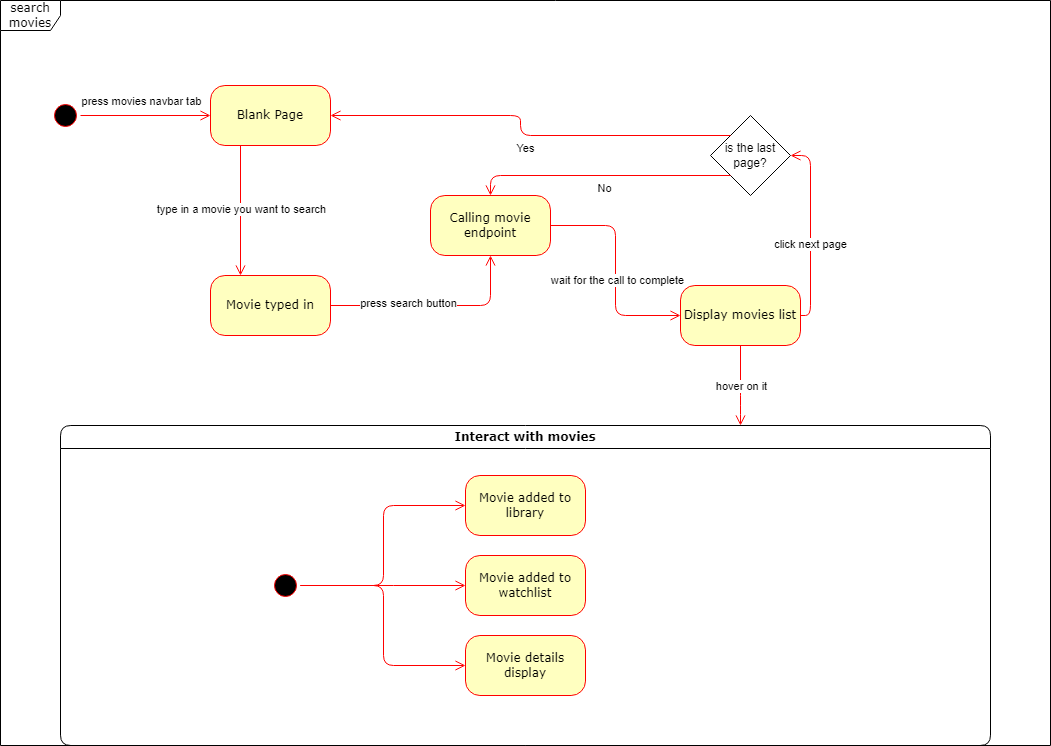

The diagram above was exported from draw.io. Its source (the exported page's mxGraphModel, read from the mxfile embedded in the PNG):
<mxGraphModel dx="1290" dy="530" grid="1" gridSize="10" guides="1" tooltips="1" connect="1" arrows="1" fold="1" page="1" pageScale="1" pageWidth="1100" pageHeight="850" background="none" math="0" shadow="0">
  <root>
    <mxCell id="0" />
    <mxCell id="1" parent="0" />
    <mxCell id="2a3bc250acf0617d-8" value="search movies" style="shape=umlFrame;whiteSpace=wrap;html=1;rounded=1;shadow=0;comic=0;labelBackgroundColor=none;strokeWidth=1;fontFamily=Verdana;fontSize=12;align=center;movable=1;resizable=1;rotatable=1;deletable=1;editable=1;locked=0;connectable=1;" parent="1" vertex="1">
      <mxGeometry x="30" y="35" width="1050" height="745" as="geometry" />
    </mxCell>
    <mxCell id="382b91b5511bd0f7-1" value="" style="ellipse;html=1;shape=startState;fillColor=#000000;strokeColor=#ff0000;rounded=1;shadow=0;comic=0;labelBackgroundColor=none;fontFamily=Verdana;fontSize=12;fontColor=#000000;align=center;direction=south;" parent="1" vertex="1">
      <mxGeometry x="80" y="135" width="30" height="30" as="geometry" />
    </mxCell>
    <mxCell id="382b91b5511bd0f7-5" value="Movie typed in" style="rounded=1;whiteSpace=wrap;html=1;arcSize=24;fillColor=#ffffc0;strokeColor=#ff0000;shadow=0;comic=0;labelBackgroundColor=none;fontFamily=Verdana;fontSize=12;fontColor=#000000;align=center;" parent="1" vertex="1">
      <mxGeometry x="240" y="310" width="120" height="60" as="geometry" />
    </mxCell>
    <mxCell id="382b91b5511bd0f7-6" value="Blank Page" style="rounded=1;whiteSpace=wrap;html=1;arcSize=24;fillColor=#ffffc0;strokeColor=#ff0000;shadow=0;comic=0;labelBackgroundColor=none;fontFamily=Verdana;fontSize=12;fontColor=#000000;align=center;" parent="1" vertex="1">
      <mxGeometry x="240" y="120" width="120" height="60" as="geometry" />
    </mxCell>
    <mxCell id="382b91b5511bd0f7-7" value="Calling movie endpoint" style="rounded=1;whiteSpace=wrap;html=1;arcSize=24;fillColor=#ffffc0;strokeColor=#ff0000;shadow=0;comic=0;labelBackgroundColor=none;fontFamily=Verdana;fontSize=12;fontColor=#000000;align=center;" parent="1" vertex="1">
      <mxGeometry x="460" y="230" width="120" height="60" as="geometry" />
    </mxCell>
    <mxCell id="382b91b5511bd0f7-10" value="Display movies list" style="rounded=1;whiteSpace=wrap;html=1;arcSize=24;fillColor=#ffffc0;strokeColor=#ff0000;shadow=0;comic=0;labelBackgroundColor=none;fontFamily=Verdana;fontSize=12;fontColor=#000000;align=center;" parent="1" vertex="1">
      <mxGeometry x="710" y="320" width="120" height="60" as="geometry" />
    </mxCell>
    <mxCell id="2a3bc250acf0617d-7" value="Interact with movies" style="swimlane;whiteSpace=wrap;html=1;rounded=1;shadow=0;comic=0;labelBackgroundColor=none;strokeWidth=1;fontFamily=Verdana;fontSize=12;align=center;" parent="1" vertex="1">
      <mxGeometry x="90" y="460" width="930" height="320" as="geometry" />
    </mxCell>
    <mxCell id="3cde6dad864a17aa-10" style="edgeStyle=elbowEdgeStyle;html=1;labelBackgroundColor=none;endArrow=open;endSize=8;strokeColor=#ff0000;fontFamily=Verdana;fontSize=12;align=left;exitX=0.5;exitY=0;exitDx=0;exitDy=0;" parent="2a3bc250acf0617d-7" source="2a3bc250acf0617d-3" target="3cde6dad864a17aa-1" edge="1">
      <mxGeometry relative="1" as="geometry" />
    </mxCell>
    <mxCell id="382b91b5511bd0f7-8" value="Movie details display" style="rounded=1;whiteSpace=wrap;html=1;arcSize=24;fillColor=#ffffc0;strokeColor=#ff0000;shadow=0;comic=0;labelBackgroundColor=none;fontFamily=Verdana;fontSize=12;fontColor=#000000;align=center;" parent="2a3bc250acf0617d-7" vertex="1">
      <mxGeometry x="405" y="210" width="120" height="60" as="geometry" />
    </mxCell>
    <mxCell id="3cde6dad864a17aa-9" style="edgeStyle=elbowEdgeStyle;html=1;labelBackgroundColor=none;endArrow=open;endSize=8;strokeColor=#ff0000;fontFamily=Verdana;fontSize=12;align=left;" parent="2a3bc250acf0617d-7" source="2a3bc250acf0617d-3" target="382b91b5511bd0f7-8" edge="1">
      <mxGeometry relative="1" as="geometry" />
    </mxCell>
    <mxCell id="2a3bc250acf0617d-3" value="" style="ellipse;html=1;shape=startState;fillColor=#000000;strokeColor=#ff0000;rounded=1;shadow=0;comic=0;labelBackgroundColor=none;fontFamily=Verdana;fontSize=12;fontColor=#000000;align=center;direction=south;" parent="2a3bc250acf0617d-7" vertex="1">
      <mxGeometry x="210" y="145" width="30" height="30" as="geometry" />
    </mxCell>
    <mxCell id="3cde6dad864a17aa-1" value="Movie added to library" style="rounded=1;whiteSpace=wrap;html=1;arcSize=24;fillColor=#ffffc0;strokeColor=#ff0000;shadow=0;comic=0;labelBackgroundColor=none;fontFamily=Verdana;fontSize=12;fontColor=#000000;align=center;" parent="2a3bc250acf0617d-7" vertex="1">
      <mxGeometry x="405" y="50" width="120" height="60" as="geometry" />
    </mxCell>
    <mxCell id="3cde6dad864a17aa-12" style="edgeStyle=elbowEdgeStyle;html=1;labelBackgroundColor=none;endArrow=open;endSize=8;strokeColor=#ff0000;fontFamily=Verdana;fontSize=12;align=left;entryX=0;entryY=0.5;entryDx=0;entryDy=0;exitX=0.5;exitY=0;exitDx=0;exitDy=0;" parent="2a3bc250acf0617d-7" source="2a3bc250acf0617d-3" target="3cde6dad864a17aa-2" edge="1">
      <mxGeometry relative="1" as="geometry">
        <mxPoint x="130" y="175" as="targetPoint" />
        <Array as="points" />
      </mxGeometry>
    </mxCell>
    <mxCell id="3cde6dad864a17aa-2" value="Movie added to watchlist" style="rounded=1;whiteSpace=wrap;html=1;arcSize=24;fillColor=#ffffc0;strokeColor=#ff0000;shadow=0;comic=0;labelBackgroundColor=none;fontFamily=Verdana;fontSize=12;fontColor=#000000;align=center;" parent="2a3bc250acf0617d-7" vertex="1">
      <mxGeometry x="405" y="130" width="120" height="60" as="geometry" />
    </mxCell>
    <mxCell id="2a3bc250acf0617d-9" style="edgeStyle=orthogonalEdgeStyle;html=1;labelBackgroundColor=none;endArrow=open;endSize=8;strokeColor=#ff0000;fontFamily=Verdana;fontSize=12;align=left;" parent="1" source="382b91b5511bd0f7-1" target="382b91b5511bd0f7-6" edge="1">
      <mxGeometry relative="1" as="geometry" />
    </mxCell>
    <mxCell id="5x9TT2fNr89kQR4-a-rc-1" value="press movies navbar tab" style="edgeLabel;html=1;align=center;verticalAlign=middle;resizable=0;points=[];" vertex="1" connectable="0" parent="2a3bc250acf0617d-9">
      <mxGeometry x="-0.155" y="2" relative="1" as="geometry">
        <mxPoint x="5" y="-13" as="offset" />
      </mxGeometry>
    </mxCell>
    <mxCell id="2a3bc250acf0617d-12" style="edgeStyle=orthogonalEdgeStyle;html=1;exitX=0.25;exitY=1;entryX=0.25;entryY=0;labelBackgroundColor=none;endArrow=open;endSize=8;strokeColor=#ff0000;fontFamily=Verdana;fontSize=12;align=left;entryDx=0;entryDy=0;exitDx=0;exitDy=0;" parent="1" source="382b91b5511bd0f7-6" target="382b91b5511bd0f7-5" edge="1">
      <mxGeometry relative="1" as="geometry" />
    </mxCell>
    <mxCell id="5x9TT2fNr89kQR4-a-rc-6" value="type in a movie you want to search" style="edgeLabel;html=1;align=center;verticalAlign=middle;resizable=0;points=[];" vertex="1" connectable="0" parent="2a3bc250acf0617d-12">
      <mxGeometry x="-0.0338" relative="1" as="geometry">
        <mxPoint as="offset" />
      </mxGeometry>
    </mxCell>
    <mxCell id="2a3bc250acf0617d-13" style="edgeStyle=orthogonalEdgeStyle;html=1;exitX=1;exitY=0.5;entryX=0.5;entryY=1;labelBackgroundColor=none;endArrow=open;endSize=8;strokeColor=#ff0000;fontFamily=Verdana;fontSize=12;align=left;entryDx=0;entryDy=0;" parent="1" source="382b91b5511bd0f7-5" target="382b91b5511bd0f7-7" edge="1">
      <mxGeometry relative="1" as="geometry" />
    </mxCell>
    <mxCell id="5x9TT2fNr89kQR4-a-rc-9" value="press search button" style="edgeLabel;html=1;align=center;verticalAlign=middle;resizable=0;points=[];" vertex="1" connectable="0" parent="2a3bc250acf0617d-13">
      <mxGeometry x="-0.3564" y="3" relative="1" as="geometry">
        <mxPoint x="9" as="offset" />
      </mxGeometry>
    </mxCell>
    <mxCell id="5x9TT2fNr89kQR4-a-rc-8" style="edgeStyle=orthogonalEdgeStyle;html=1;exitX=1;exitY=0.5;entryX=0;entryY=0.5;labelBackgroundColor=none;endArrow=open;endSize=8;strokeColor=#ff0000;fontFamily=Verdana;fontSize=12;align=left;entryDx=0;entryDy=0;exitDx=0;exitDy=0;" edge="1" parent="1" source="382b91b5511bd0f7-7" target="382b91b5511bd0f7-10">
      <mxGeometry relative="1" as="geometry">
        <mxPoint x="370" y="350" as="sourcePoint" />
        <mxPoint x="510" y="270" as="targetPoint" />
      </mxGeometry>
    </mxCell>
    <mxCell id="5x9TT2fNr89kQR4-a-rc-10" value="wait for the call to complete" style="edgeLabel;html=1;align=center;verticalAlign=middle;resizable=0;points=[];" vertex="1" connectable="0" parent="5x9TT2fNr89kQR4-a-rc-8">
      <mxGeometry x="-0.02" y="1" relative="1" as="geometry">
        <mxPoint y="11" as="offset" />
      </mxGeometry>
    </mxCell>
    <mxCell id="5x9TT2fNr89kQR4-a-rc-12" style="edgeStyle=orthogonalEdgeStyle;html=1;exitX=1;exitY=0.5;entryX=1;entryY=0.5;labelBackgroundColor=none;endArrow=open;endSize=8;strokeColor=#ff0000;fontFamily=Verdana;fontSize=12;align=left;entryDx=0;entryDy=0;exitDx=0;exitDy=0;" edge="1" parent="1" source="382b91b5511bd0f7-10" target="5x9TT2fNr89kQR4-a-rc-14">
      <mxGeometry relative="1" as="geometry">
        <mxPoint x="710" y="220" as="sourcePoint" />
        <mxPoint x="760" y="320" as="targetPoint" />
      </mxGeometry>
    </mxCell>
    <mxCell id="5x9TT2fNr89kQR4-a-rc-13" value="click next page" style="edgeLabel;html=1;align=center;verticalAlign=middle;resizable=0;points=[];" vertex="1" connectable="0" parent="5x9TT2fNr89kQR4-a-rc-12">
      <mxGeometry x="-0.02" y="1" relative="1" as="geometry">
        <mxPoint y="11" as="offset" />
      </mxGeometry>
    </mxCell>
    <mxCell id="5x9TT2fNr89kQR4-a-rc-14" value="is the last page?" style="rhombus;whiteSpace=wrap;html=1;" vertex="1" parent="1">
      <mxGeometry x="740" y="150" width="80" height="80" as="geometry" />
    </mxCell>
    <mxCell id="5x9TT2fNr89kQR4-a-rc-15" style="edgeStyle=orthogonalEdgeStyle;html=1;entryX=0.5;entryY=0;labelBackgroundColor=none;endArrow=open;endSize=8;strokeColor=#ff0000;fontFamily=Verdana;fontSize=12;align=left;entryDx=0;entryDy=0;exitX=0;exitY=1;exitDx=0;exitDy=0;" edge="1" parent="1" source="5x9TT2fNr89kQR4-a-rc-14" target="382b91b5511bd0f7-7">
      <mxGeometry relative="1" as="geometry">
        <mxPoint x="730" y="205" as="sourcePoint" />
        <mxPoint x="640" y="70" as="targetPoint" />
      </mxGeometry>
    </mxCell>
    <mxCell id="5x9TT2fNr89kQR4-a-rc-16" value="No" style="edgeLabel;html=1;align=center;verticalAlign=middle;resizable=0;points=[];" vertex="1" connectable="0" parent="5x9TT2fNr89kQR4-a-rc-15">
      <mxGeometry x="-0.02" y="1" relative="1" as="geometry">
        <mxPoint y="11" as="offset" />
      </mxGeometry>
    </mxCell>
    <mxCell id="5x9TT2fNr89kQR4-a-rc-17" style="edgeStyle=orthogonalEdgeStyle;html=1;exitX=0;exitY=0;entryX=1;entryY=0.5;labelBackgroundColor=none;endArrow=open;endSize=8;strokeColor=#ff0000;fontFamily=Verdana;fontSize=12;align=left;entryDx=0;entryDy=0;exitDx=0;exitDy=0;" edge="1" parent="1" source="5x9TT2fNr89kQR4-a-rc-14" target="382b91b5511bd0f7-6">
      <mxGeometry relative="1" as="geometry">
        <mxPoint x="740" y="215" as="sourcePoint" />
        <mxPoint x="530" y="240" as="targetPoint" />
      </mxGeometry>
    </mxCell>
    <mxCell id="5x9TT2fNr89kQR4-a-rc-18" value="Yes" style="edgeLabel;html=1;align=center;verticalAlign=middle;resizable=0;points=[];" vertex="1" connectable="0" parent="5x9TT2fNr89kQR4-a-rc-17">
      <mxGeometry x="-0.02" y="1" relative="1" as="geometry">
        <mxPoint y="11" as="offset" />
      </mxGeometry>
    </mxCell>
    <mxCell id="5x9TT2fNr89kQR4-a-rc-22" style="edgeStyle=elbowEdgeStyle;html=1;labelBackgroundColor=none;endArrow=open;endSize=8;strokeColor=#ff0000;fontFamily=Verdana;fontSize=12;align=left;exitX=0.5;exitY=1;exitDx=0;exitDy=0;" edge="1" parent="1" source="382b91b5511bd0f7-10">
      <mxGeometry relative="1" as="geometry">
        <mxPoint x="775" y="390.5" as="sourcePoint" />
        <mxPoint x="770" y="460" as="targetPoint" />
        <Array as="points">
          <mxPoint x="770" y="440" />
          <mxPoint x="650" y="410" />
        </Array>
      </mxGeometry>
    </mxCell>
    <mxCell id="5x9TT2fNr89kQR4-a-rc-23" value="hover on it" style="edgeLabel;html=1;align=center;verticalAlign=middle;resizable=0;points=[];" vertex="1" connectable="0" parent="5x9TT2fNr89kQR4-a-rc-22">
      <mxGeometry x="-0.01" relative="1" as="geometry">
        <mxPoint as="offset" />
      </mxGeometry>
    </mxCell>
  </root>
</mxGraphModel>